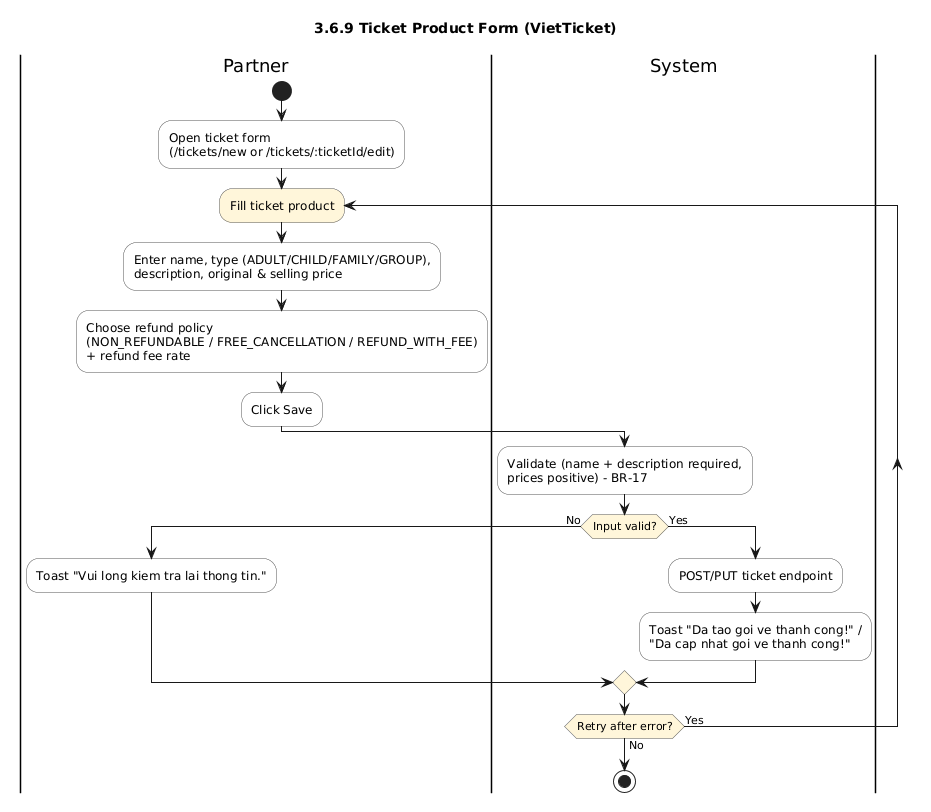

The diagram above was rendered by PlantUML. Its source (embedded in the PNG):
@startuml
title 3.6.9 Ticket Product Form (VietTicket)
skinparam shadowing false
skinparam defaultFontName Arial
skinparam ActivityBackgroundColor #FDFDFD
skinparam ActivityBorderColor #555555
skinparam ActivityDiamondBackgroundColor #FFF6DA

|Partner|
start
:Open ticket form\n(/tickets/new or /tickets/:ticketId/edit);
repeat :Fill ticket product;
  :Enter name, type (ADULT/CHILD/FAMILY/GROUP),\ndescription, original & selling price;
  :Choose refund policy\n(NON_REFUNDABLE / FREE_CANCELLATION / REFUND_WITH_FEE)\n+ refund fee rate;
  :Click Save;
  |System|
  :Validate (name + description required,\nprices positive) - BR-17;
  if (Input valid?) then (No)
    |Partner|
    :Toast "Vui long kiem tra lai thong tin.";
  else (Yes)
    |System|
    :POST/PUT ticket endpoint;
    :Toast "Da tao goi ve thanh cong!" /\n"Da cap nhat goi ve thanh cong!";
  endif
repeat while (Retry after error?) is (Yes) not (No)

|System|
stop
@enduml